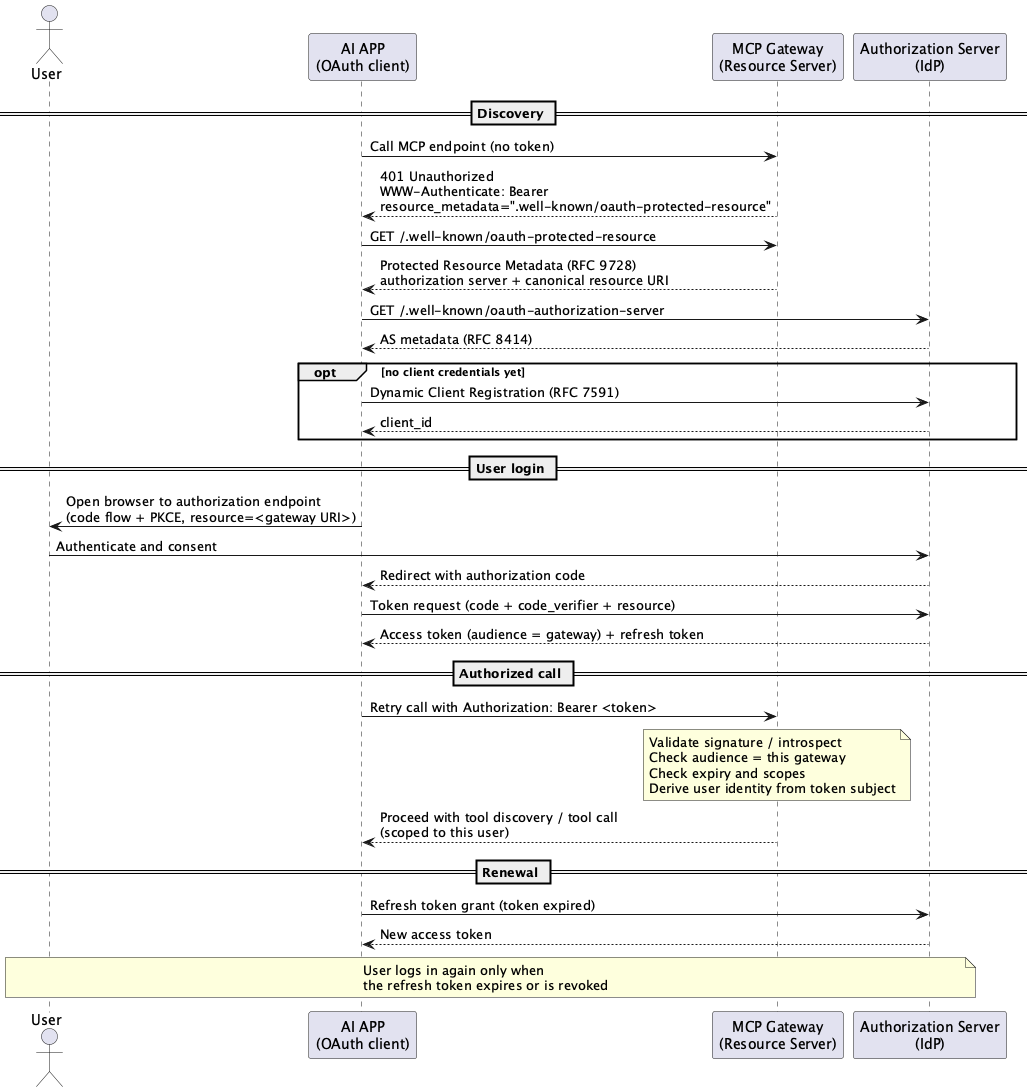

The diagram above was rendered by PlantUML. Its source (embedded in the PNG):
@startuml
actor "User" as User
participant "AI APP\n(OAuth client)" as App
participant "MCP Gateway\n(Resource Server)" as GW
participant "Authorization Server\n(IdP)" as AS

== Discovery ==
App -> GW : Call MCP endpoint (no token)
GW --> App : 401 Unauthorized\nWWW-Authenticate: Bearer\nresource_metadata=".well-known/oauth-protected-resource"
App -> GW : GET /.well-known/oauth-protected-resource
GW --> App : Protected Resource Metadata (RFC 9728)\nauthorization server + canonical resource URI
App -> AS : GET /.well-known/oauth-authorization-server
AS --> App : AS metadata (RFC 8414)
opt no client credentials yet
  App -> AS : Dynamic Client Registration (RFC 7591)
  AS --> App : client_id
end

== User login ==
App -> User : Open browser to authorization endpoint\n(code flow + PKCE, resource=<gateway URI>)
User -> AS : Authenticate and consent
AS --> App : Redirect with authorization code
App -> AS : Token request (code + code_verifier + resource)
AS --> App : Access token (audience = gateway) + refresh token

== Authorized call ==
App -> GW : Retry call with Authorization: Bearer <token>
note over GW : Validate signature / introspect\nCheck audience = this gateway\nCheck expiry and scopes\nDerive user identity from token subject
GW --> App : Proceed with tool discovery / tool call\n(scoped to this user)

== Renewal ==
App -> AS : Refresh token grant (token expired)
AS --> App : New access token
note over User, AS : User logs in again only when\nthe refresh token expires or is revoked
@enduml